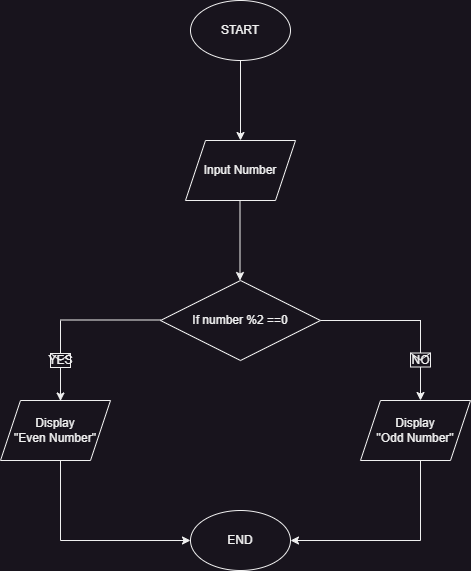

The diagram above was exported from draw.io. Its source (the exported page's mxGraphModel, read from the mxfile embedded in the PNG):
<mxGraphModel dx="780" dy="496" grid="1" gridSize="10" guides="1" tooltips="1" connect="1" arrows="1" fold="1" page="1" pageScale="1" pageWidth="827" pageHeight="1169" background="none" math="0" shadow="0">
  <root>
    <mxCell id="WIyWlLk6GJQsqaUBKTNV-0" />
    <mxCell id="WIyWlLk6GJQsqaUBKTNV-1" parent="WIyWlLk6GJQsqaUBKTNV-0" />
    <mxCell id="Vp4ymiv8owIDTx565_R1-0" value="START" style="ellipse;whiteSpace=wrap;html=1;" vertex="1" parent="WIyWlLk6GJQsqaUBKTNV-1">
      <mxGeometry x="300" y="10" width="100" height="60" as="geometry" />
    </mxCell>
    <mxCell id="Vp4ymiv8owIDTx565_R1-1" value="" style="endArrow=classic;html=1;rounded=0;exitX=0.5;exitY=1;exitDx=0;exitDy=0;" edge="1" parent="WIyWlLk6GJQsqaUBKTNV-1" source="Vp4ymiv8owIDTx565_R1-0">
      <mxGeometry width="50" height="50" relative="1" as="geometry">
        <mxPoint x="340" y="160" as="sourcePoint" />
        <mxPoint x="350" y="150" as="targetPoint" />
      </mxGeometry>
    </mxCell>
    <mxCell id="Vp4ymiv8owIDTx565_R1-2" value="Input Number" style="shape=parallelogram;perimeter=parallelogramPerimeter;whiteSpace=wrap;html=1;fixedSize=1;" vertex="1" parent="WIyWlLk6GJQsqaUBKTNV-1">
      <mxGeometry x="295" y="150" width="110" height="60" as="geometry" />
    </mxCell>
    <mxCell id="Vp4ymiv8owIDTx565_R1-3" value="" style="endArrow=classic;html=1;rounded=0;exitX=0.5;exitY=1;exitDx=0;exitDy=0;" edge="1" parent="WIyWlLk6GJQsqaUBKTNV-1">
      <mxGeometry width="50" height="50" relative="1" as="geometry">
        <mxPoint x="349.5" y="210" as="sourcePoint" />
        <mxPoint x="349.5" y="290" as="targetPoint" />
      </mxGeometry>
    </mxCell>
    <mxCell id="Vp4ymiv8owIDTx565_R1-4" value="If number %2 ==0" style="rhombus;whiteSpace=wrap;html=1;" vertex="1" parent="WIyWlLk6GJQsqaUBKTNV-1">
      <mxGeometry x="270" y="290" width="160" height="80" as="geometry" />
    </mxCell>
    <mxCell id="Vp4ymiv8owIDTx565_R1-5" value="" style="endArrow=none;html=1;rounded=0;" edge="1" parent="WIyWlLk6GJQsqaUBKTNV-1">
      <mxGeometry width="50" height="50" relative="1" as="geometry">
        <mxPoint x="430" y="330" as="sourcePoint" />
        <mxPoint x="530" y="330" as="targetPoint" />
      </mxGeometry>
    </mxCell>
    <mxCell id="Vp4ymiv8owIDTx565_R1-6" value="" style="endArrow=none;html=1;rounded=0;" edge="1" parent="WIyWlLk6GJQsqaUBKTNV-1">
      <mxGeometry width="50" height="50" relative="1" as="geometry">
        <mxPoint x="170" y="329.5" as="sourcePoint" />
        <mxPoint x="270" y="329.5" as="targetPoint" />
      </mxGeometry>
    </mxCell>
    <mxCell id="Vp4ymiv8owIDTx565_R1-9" value="" style="endArrow=classic;html=1;rounded=0;" edge="1" parent="WIyWlLk6GJQsqaUBKTNV-1">
      <mxGeometry relative="1" as="geometry">
        <mxPoint x="530" y="329.5" as="sourcePoint" />
        <mxPoint x="530" y="410" as="targetPoint" />
      </mxGeometry>
    </mxCell>
    <mxCell id="Vp4ymiv8owIDTx565_R1-10" value="NO" style="shape=message;html=1;outlineConnect=0;" vertex="1" parent="Vp4ymiv8owIDTx565_R1-9">
      <mxGeometry width="20" height="14" relative="1" as="geometry">
        <mxPoint x="-10" y="-7" as="offset" />
      </mxGeometry>
    </mxCell>
    <mxCell id="Vp4ymiv8owIDTx565_R1-11" value="" style="endArrow=classic;html=1;rounded=0;" edge="1" parent="WIyWlLk6GJQsqaUBKTNV-1">
      <mxGeometry relative="1" as="geometry">
        <mxPoint x="170" y="330" as="sourcePoint" />
        <mxPoint x="170" y="410.5" as="targetPoint" />
      </mxGeometry>
    </mxCell>
    <mxCell id="Vp4ymiv8owIDTx565_R1-12" value="YES" style="shape=message;html=1;outlineConnect=0;" vertex="1" parent="Vp4ymiv8owIDTx565_R1-11">
      <mxGeometry width="20" height="14" relative="1" as="geometry">
        <mxPoint x="-10" y="-7" as="offset" />
      </mxGeometry>
    </mxCell>
    <mxCell id="Vp4ymiv8owIDTx565_R1-15" value="Display&lt;div&gt;&quot;Odd Number&quot;&lt;/div&gt;" style="shape=parallelogram;perimeter=parallelogramPerimeter;whiteSpace=wrap;html=1;fixedSize=1;" vertex="1" parent="WIyWlLk6GJQsqaUBKTNV-1">
      <mxGeometry x="470" y="410" width="110" height="60" as="geometry" />
    </mxCell>
    <mxCell id="Vp4ymiv8owIDTx565_R1-16" value="Display&lt;div&gt;&quot;Even Number&quot;&lt;/div&gt;" style="shape=parallelogram;perimeter=parallelogramPerimeter;whiteSpace=wrap;html=1;fixedSize=1;" vertex="1" parent="WIyWlLk6GJQsqaUBKTNV-1">
      <mxGeometry x="110" y="410" width="110" height="60" as="geometry" />
    </mxCell>
    <mxCell id="Vp4ymiv8owIDTx565_R1-18" value="" style="endArrow=none;html=1;rounded=0;" edge="1" parent="WIyWlLk6GJQsqaUBKTNV-1">
      <mxGeometry width="50" height="50" relative="1" as="geometry">
        <mxPoint x="170" y="550" as="sourcePoint" />
        <mxPoint x="170" y="470" as="targetPoint" />
      </mxGeometry>
    </mxCell>
    <mxCell id="Vp4ymiv8owIDTx565_R1-19" value="" style="endArrow=none;html=1;rounded=0;" edge="1" parent="WIyWlLk6GJQsqaUBKTNV-1">
      <mxGeometry width="50" height="50" relative="1" as="geometry">
        <mxPoint x="530" y="550" as="sourcePoint" />
        <mxPoint x="530" y="470" as="targetPoint" />
      </mxGeometry>
    </mxCell>
    <mxCell id="Vp4ymiv8owIDTx565_R1-20" value="END" style="ellipse;whiteSpace=wrap;html=1;" vertex="1" parent="WIyWlLk6GJQsqaUBKTNV-1">
      <mxGeometry x="300" y="520" width="100" height="60" as="geometry" />
    </mxCell>
    <mxCell id="Vp4ymiv8owIDTx565_R1-21" value="" style="endArrow=classic;html=1;rounded=0;entryX=0;entryY=0.5;entryDx=0;entryDy=0;" edge="1" parent="WIyWlLk6GJQsqaUBKTNV-1" target="Vp4ymiv8owIDTx565_R1-20">
      <mxGeometry width="50" height="50" relative="1" as="geometry">
        <mxPoint x="170" y="550" as="sourcePoint" />
        <mxPoint x="220" y="500" as="targetPoint" />
      </mxGeometry>
    </mxCell>
    <mxCell id="Vp4ymiv8owIDTx565_R1-22" value="" style="endArrow=classic;html=1;rounded=0;entryX=1;entryY=0.5;entryDx=0;entryDy=0;" edge="1" parent="WIyWlLk6GJQsqaUBKTNV-1" target="Vp4ymiv8owIDTx565_R1-20">
      <mxGeometry width="50" height="50" relative="1" as="geometry">
        <mxPoint x="530" y="550" as="sourcePoint" />
        <mxPoint x="580" y="500" as="targetPoint" />
      </mxGeometry>
    </mxCell>
  </root>
</mxGraphModel>